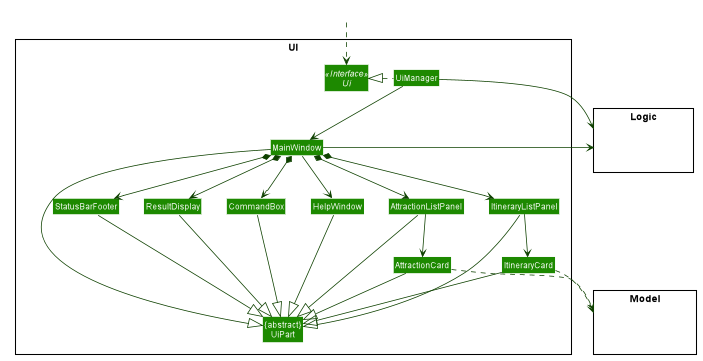

The diagram above was rendered by PlantUML. Its source (embedded in the PNG):
@startuml








skinparam BackgroundColor #FFFFFFF

skinparam Shadowing false

skinparam Class {
    FontColor #FFFFFF
    BorderThickness 1
    BorderColor #FFFFFF
    StereotypeFontColor #FFFFFF
    FontName Arial
}

skinparam Actor {
    BorderColor #000000
    Color #000000
    FontName Arial
}

skinparam Sequence {
    MessageAlign center
    BoxFontSize 15
    BoxPadding 0
    BoxFontColor #FFFFFF
    FontName Arial
}

skinparam Participant {
    FontColor #FFFFFFF
    Padding 20
}

skinparam MinClassWidth 50
skinparam ParticipantPadding 10
skinparam Shadowing false
skinparam DefaultTextAlignment center
skinparam packageStyle Rectangle

hide footbox
hide members
hide circle
skinparam arrowThickness 1.1
skinparam arrowColor #0E4100
skinparam classBackgroundColor #1D8900

package UI <<Rectangle>>{
Interface Ui <<Interface>>
Class "{abstract}\nUiPart" as UiPart
Class UiManager
Class MainWindow
Class HelpWindow
Class ResultDisplay
Class AttractionListPanel
Class AttractionCard
Class ItineraryListPanel
Class ItineraryCard
Class StatusBarFooter
Class CommandBox
}

package Model <<Rectangle>> {
Class HiddenModel #FFFFFF
}

package Logic <<Rectangle>> {
Class HiddenLogic #FFFFFF
}

Class HiddenOutside #FFFFFF
HiddenOutside ..> Ui

UiManager .left.|> Ui
UiManager -down-> MainWindow
MainWindow --> HelpWindow
MainWindow *-down-> CommandBox
MainWindow *-down-> ResultDisplay
MainWindow *-down-> AttractionListPanel
MainWindow *-down-> ItineraryListPanel
MainWindow *-down-> StatusBarFooter

AttractionListPanel -down-> AttractionCard
ItineraryListPanel -down-> ItineraryCard

MainWindow -left-|> UiPart

ResultDisplay --|> UiPart
CommandBox --|> UiPart
AttractionListPanel --|> UiPart
AttractionCard --|> UiPart
ItineraryListPanel --|> UiPart
ItineraryCard --|> UiPart
StatusBarFooter --|> UiPart
HelpWindow -down-|> UiPart

AttractionCard ..> Model
ItineraryCard ..> Model
UiManager -right-> Logic
MainWindow -left-> Logic

ItineraryListPanel -[hidden]left- AttractionListPanel
AttractionListPanel -[hidden]left- HelpWindow
HelpWindow -[hidden]left- CommandBox
CommandBox -[hidden]left- ResultDisplay
ResultDisplay -[hidden]left- StatusBarFooter

MainWindow -[hidden]-|> UiPart
@enduml